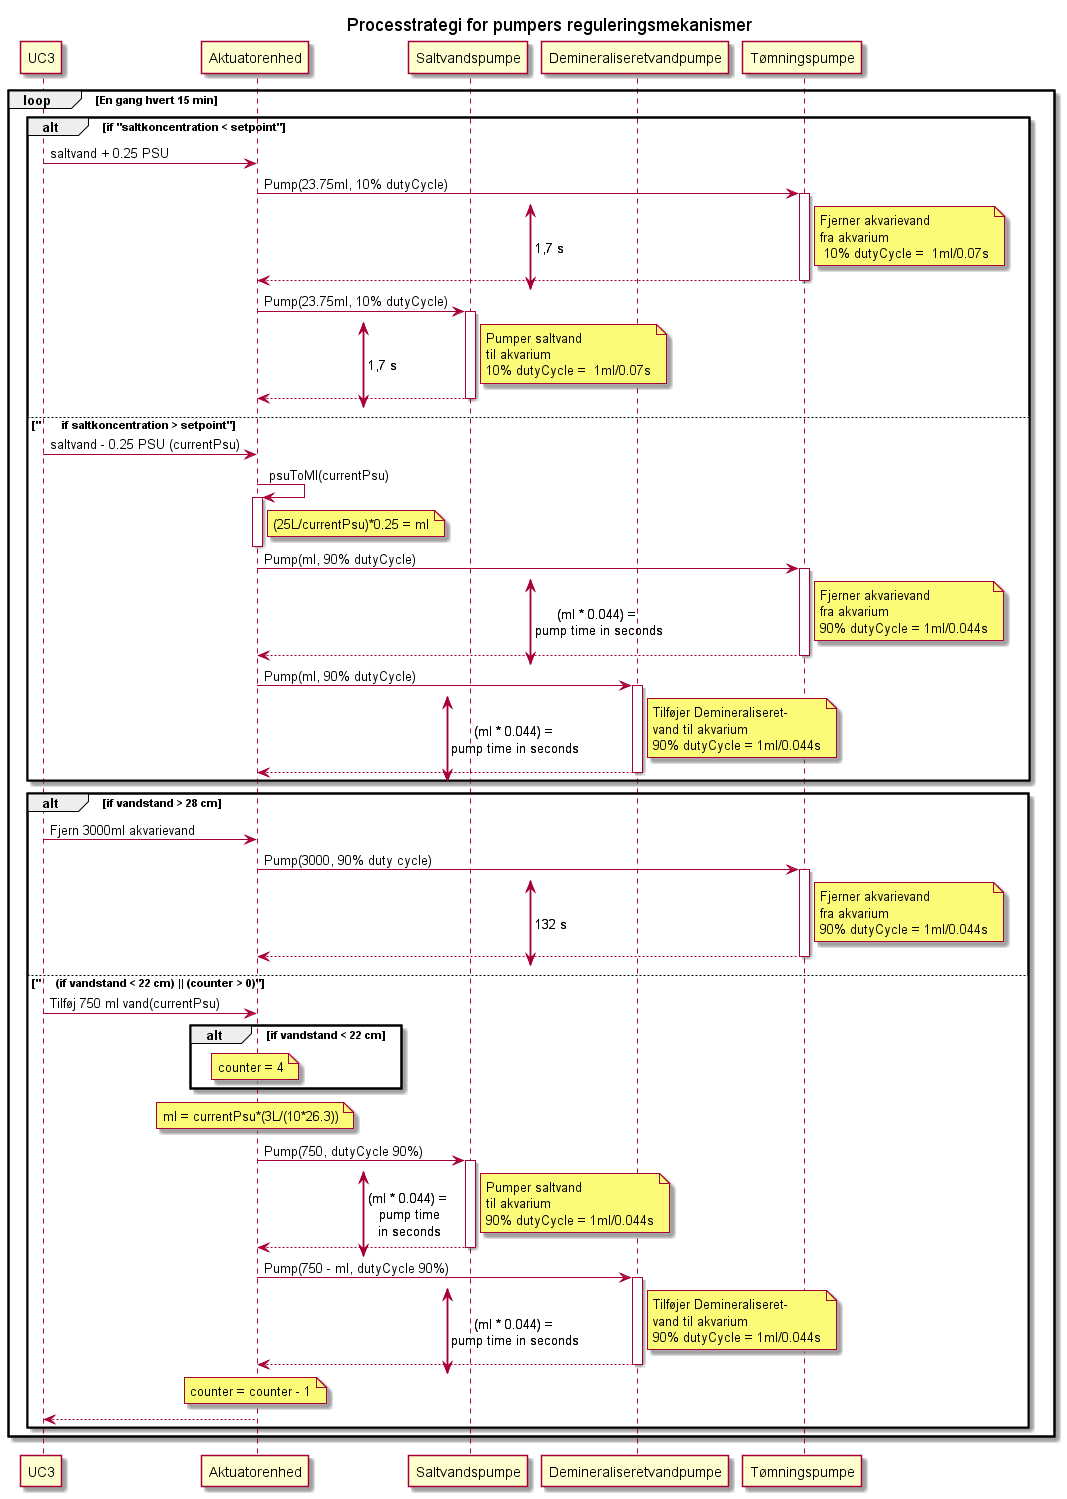

The diagram above was rendered by PlantUML. Its source (embedded in the PNG):
@startuml SD_pumpningsforløb

!pragma teoz true

participant UC3 as u
participant Aktuatorenhed
participant Saltvandspumpe
participant Demineraliseretvandpumpe
participant Tømningspumpe
title Processtrategi for pumpers reguleringsmekanismer


loop En gang hvert 15 min

    alt if "saltkoncentration < setpoint"
        
    u -> Aktuatorenhed : saltvand + 0.25 PSU
        {startTøm1} Aktuatorenhed -> Tømningspumpe : Pump(23.75ml, 10% dutyCycle)
        activate Tømningspumpe 
        note right Tømningspumpe : Fjerner akvarievand\nfra akvarium\n 10% dutyCycle =  1ml/0.07s
        {endTøm1} Tømningspumpe --> Aktuatorenhed
        deactivate Tømningspumpe
        {startTøm1} <-> {endTøm1} : 1,7 s
        
        {startSalt1} Aktuatorenhed -> Saltvandspumpe: Pump(23.75ml, 10% dutyCycle)
        activate Saltvandspumpe 
        note right Saltvandspumpe : Pumper saltvand\ntil akvarium\n10% dutyCycle =  1ml/0.07s
        {endSalt1} Saltvandspumpe --> Aktuatorenhed
        deactivate Saltvandspumpe
        {startSalt1} <-> {endSalt1} : 1,7 s

    else "       if saltkoncentration > setpoint"

        u -> Aktuatorenhed : saltvand - 0.25 PSU (currentPsu)
        Aktuatorenhed -> Aktuatorenhed : psuToMl(currentPsu)
        activate Aktuatorenhed
        note right Aktuatorenhed : (25L/currentPsu)*0.25 = ml
        deactivate Aktuatorenhed

        {startTøm2} Aktuatorenhed -> Tømningspumpe : Pump(ml, 90% dutyCycle)
        activate Tømningspumpe 
        note right Tømningspumpe : Fjerner akvarievand\nfra akvarium\n90% dutyCycle = 1ml/0.044s
        {endTøm2} Tømningspumpe --> Aktuatorenhed
        deactivate Tømningspumpe
        {startTøm2} <-> {endTøm2} : (ml * 0.044) = \npump time in seconds

        {startDemi1} Aktuatorenhed -> Demineraliseretvandpumpe :Pump(ml, 90% dutyCycle)
        activate Demineraliseretvandpumpe 
        note right Demineraliseretvandpumpe : Tilføjer Demineraliseret-\nvand til akvarium\n90% dutyCycle = 1ml/0.044s
        {endDemi1} Demineraliseretvandpumpe --> Aktuatorenhed
        deactivate Demineraliseretvandpumpe
        {startDemi1} <-> {endDemi1} : (ml * 0.044) = \npump time in seconds
    end

    alt if vandstand > 28 cm
        u -> Aktuatorenhed : Fjern 3000ml akvarievand
        {startTøm3} Aktuatorenhed -> Tømningspumpe : Pump(3000, 90% duty cycle)
        activate Tømningspumpe 
        note right Tømningspumpe : Fjerner akvarievand\nfra akvarium\n90% dutyCycle = 1ml/0.044s
        {endTøm3} Tømningspumpe --> Aktuatorenhed
        deactivate Tømningspumpe
        {startTøm3} <-> {endTøm3} : 132 s


    else "     (if vandstand < 22 cm) || (counter > 0)"

        u -> Aktuatorenhed : Tilføj 750 ml vand(currentPsu)
        alt if vandstand < 22 cm
            note over Aktuatorenhed : counter = 4
        end
        note over Aktuatorenhed : ml = currentPsu*(3L/(10*26.3))
        {startSalt2} Aktuatorenhed -> Saltvandspumpe : Pump(750, dutyCycle 90%)
        activate Saltvandspumpe
        note right Saltvandspumpe : Pumper saltvand\ntil akvarium\n90% dutyCycle = 1ml/0.044s
        {endSalt2} Saltvandspumpe --> Aktuatorenhed
        deactivate Saltvandspumpe
        {startSalt2} <-> {endSalt2} : (ml * 0.044) = \npump time\nin seconds

        {startDemi2} Aktuatorenhed -> Demineraliseretvandpumpe : Pump(750 - ml, dutyCycle 90%)
        activate Demineraliseretvandpumpe
        note right Demineraliseretvandpumpe : Tilføjer Demineraliseret-\nvand til akvarium\n90% dutyCycle = 1ml/0.044s
        {endDemi2} Demineraliseretvandpumpe --> Aktuatorenhed
        deactivate Demineraliseretvandpumpe
        {startDemi2} <-> {endDemi2} : (ml * 0.044) = \npump time in seconds
        note over Aktuatorenhed : counter = counter - 1
        Aktuatorenhed --> u
end

@enduml